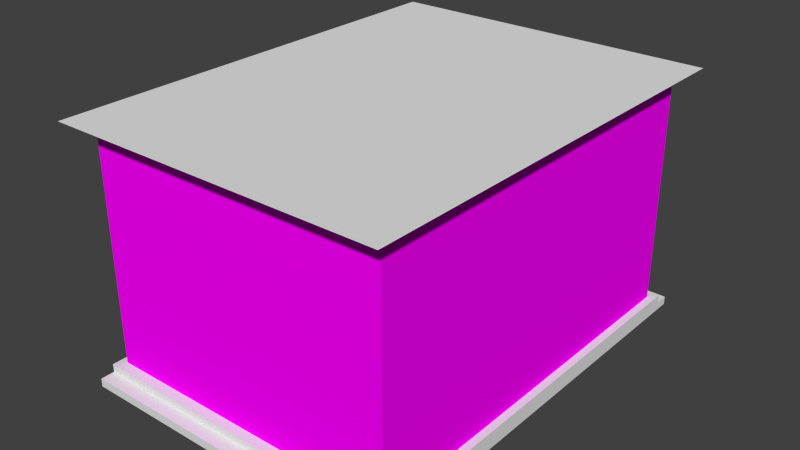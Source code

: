 # Source: MS-Kamin.blend  (saved by Blender 2.76.0; exported with 4.5.12 LTS)
import bpy
from mathutils import Matrix  # noqa: F401  (used for matrix-valued properties, if any)

bpy.ops.wm.read_factory_settings(use_empty=True)
scene = bpy.context.scene
scene.name = 'Scene'

# ---- collections
col_collection_1 = bpy.data.collections.new('Collection 1'); scene.collection.children.link(col_collection_1)

# ---- images (referenced by path relative to the original .blend; pixels are not part of the script)
import os
ASSET_DIR = os.environ.get("B2B_ASSET_DIR", "")  # directory of the original .blend (textures are referenced by path, not embedded)
HERE = os.path.dirname(os.path.abspath(__file__))  # packed textures are extracted next to this script under _unpacked/

def load_image(name, relpath, width, height, colorspace="sRGB"):
    """Load a texture the original file referenced (path relative to the .blend, or extracted next to this script)."""
    p = next((c for c in (os.path.join(HERE, relpath), os.path.join(ASSET_DIR, relpath)) if relpath and os.path.exists(c)), "")
    if p:
        img = bpy.data.images.load(p, check_existing=True)
        img.name = name
    else:  # same state as the original file: an image datablock whose file is absent (Cycles renders it pink)
        img = bpy.data.images.new(name, width, height)
        img.source = "FILE"
        img.filepath = "//" + (relpath or name)
    img.colorspace_settings.name = colorspace
    return img
img_ms_kamin_textur_jpg = load_image('MS-Kamin_Textur.jpg', 'MS-Kamin_Textur.jpg', 1024, 1024, 'sRGB')

# ---- materials (node trees are filled in below, after node groups)
mat_stein = bpy.data.materials.new('stein')
mat_stein.alpha_threshold = 0.0
mat_stein.roughness = 0.5
mat_wei = bpy.data.materials.new('weiß')
mat_wei.alpha_threshold = 0.0
mat_wei.roughness = 0.5

# ---- material node trees
mat_stein.use_nodes = True; mat_stein.node_tree.nodes.clear()
_N = mat_stein.node_tree.nodes; _L = mat_stein.node_tree.links
n0 = _N.new('ShaderNodeOutputMaterial'); n0.name = 'Material Output'; n0.location = (300, 300)
n1 = _N.new('ShaderNodeBsdfDiffuse'); n1.name = 'Diffuse BSDF'; n1.location = (10, 300)
n2 = _N.new('ShaderNodeTexImage'); n2.name = 'Image Texture'; n2.location = (-180, 300)
n2.width = 140
n2.image = img_ms_kamin_textur_jpg
_L.new(n1.outputs[0], n0.inputs[0])
_L.new(n2.outputs[0], n1.inputs[0])
n0.is_active_output = True
mat_wei.use_nodes = True; mat_wei.node_tree.nodes.clear()
_N = mat_wei.node_tree.nodes; _L = mat_wei.node_tree.links
n0 = _N.new('ShaderNodeOutputMaterial'); n0.name = 'Material Output'; n0.location = (300, 300)
n1 = _N.new('ShaderNodeBsdfDiffuse'); n1.name = 'Diffuse BSDF'; n1.location = (10, 300)
_L.new(n1.outputs[0], n0.inputs[0])
n0.is_active_output = True

# ---- world
world_world = bpy.data.worlds.new('World'); scene.world = world_world
world_world.color = (0.05088, 0.05088, 0.05088)
world_world.use_sun_shadow = False
world_world.sun_shadow_jitter_overblur = 0.0
world_world.cycles.sampling_method = 'MANUAL'
world_world.cycles.sample_map_resolution = 256

# ---- meshes
me_plane_003 = bpy.data.meshes.new('Plane.003')
me_plane_003.from_pydata([(-0.9519, 0.893, 0.1035), (-0.9519, -0.893, 0.1035), (-0.9519, 0.893, 1.537), (-0.9519, -0.893, 1.537), (-0.9519, 0.5651, 0.1035), (-0.9519, -0.5651, 0.1035), (-0.9519, 0.5651, 1.537), (-0.9519, -0.5651, 1.537), (-0.9519, -0.893, 1.148), (-0.9519, 0.893, 1.148), (-0.9519, 0.5651, 1.148), (-0.9519, -0.5651, 1.148), (-0.06359, 0.5651, 0.1035), (-0.06359, -0.5651, 0.1035), (-0.06359, 0.5651, 1.148), (-0.06359, -0.5651, 1.148), (-1.0, -1.0, 0.0), (1.0, -1.0, 0.0), (-1.0, 1.0, 0.0), (1.0, 1.0, 0.0), (-1.0, 1.0, 0.05211), (-1.0, -1.0, 0.05211), (1.0, -1.0, 0.05211), (1.0, 1.0, 0.05211), (-1.0, 0.9381, 0.05211), (-1.0, -0.9381, 0.05211), (1.0, -0.9381, 0.05211), (1.0, 0.9381, 0.05211), (-1.0, 0.9381, 0.05211), (-1.0, -0.9381, 0.05211), (1.0, -0.9381, 0.05211), (1.0, 0.9381, 0.05211), (-1.0, 0.9381, 0.1035), (-1.0, -0.9381, 0.1035), (1.0, -0.9381, 0.1035), (1.0, 0.9381, 0.1035), (-0.9519, 0.893, 0.1035), (-0.9519, -0.893, 0.1035), (0.9519, -0.893, 0.1035), (0.9519, 0.893, 0.1035), (-0.9519, 0.893, 1.537), (-0.9519, -0.893, 1.537), (0.9519, -0.893, 1.537), (0.9519, 0.893, 1.537), (-0.993, 0.9315, 1.537), (-0.993, -0.9315, 1.537), (0.993, -0.9315, 1.537), (0.993, 0.9315, 1.537), (-1.061, 0.9949, 1.582), (-1.061, -0.9949, 1.582), (1.061, -0.9949, 1.582), (1.061, 0.9949, 1.582), (-0.9519, 0.893, 0.1035), (-0.9519, -0.893, 0.1035), (-0.9519, 0.893, 1.537), (-0.9519, -0.893, 1.537), (-0.9519, 0.893, 0.1035), (-0.9519, -0.893, 0.1035), (-0.9519, 0.893, 1.537), (-0.9519, -0.893, 1.537), (-0.9519, 0.893, 0.1035), (-0.9519, -0.893, 0.1035), (-0.9519, 0.893, 1.537), (-0.9519, -0.893, 1.537), (-0.9519, 0.893, 0.1035), (-0.9519, -0.893, 0.1035), (-0.9519, 0.893, 1.537), (-0.9519, -0.893, 1.537), (-0.9519, 0.893, 0.1035), (-0.9519, -0.893, 0.1035), (-0.9519, 0.893, 1.537), (-0.9519, -0.893, 1.537)], [], [(4, 5, 13, 12), (0, 4, 10, 9), (5, 1, 8, 11), (12, 13, 15, 14), (11, 10, 14, 15), (10, 4, 12, 14), (5, 11, 15, 13), (11, 8, 3, 7, 6, 2, 9, 10), (16, 18, 19, 17), (23, 20, 24, 27), (19, 18, 20, 23), (16, 17, 22, 21), (17, 19, 23, 22), (18, 16, 21, 20), (26, 27, 31, 30), (21, 22, 26, 25), (22, 23, 27, 26), (20, 21, 25, 24), (28, 29, 33, 32), (24, 25, 29, 28), (27, 24, 28, 31), (25, 26, 30, 29), (35, 32, 36, 39), (31, 28, 32, 35), (29, 30, 34, 33), (30, 31, 35, 34), (38, 39, 43, 42), (33, 34, 38, 37), (34, 35, 39, 38), (32, 33, 37, 36), (43, 40, 44, 47), (40, 36, 52, 54), (39, 36, 40, 43), (37, 38, 42, 41), (45, 46, 50, 49), (41, 42, 46, 45), (42, 43, 47, 46), (40, 41, 45, 44), (49, 50, 51, 48), (46, 47, 51, 50), (44, 45, 49, 48), (47, 44, 48, 51), (54, 52, 56, 58), (36, 37, 53, 52), (37, 41, 55, 53), (41, 40, 54, 55), (57, 59, 63, 61), (55, 54, 58, 59), (53, 55, 59, 57), (52, 53, 57, 56), (61, 63, 67, 65), (56, 57, 61, 60), (58, 56, 60, 62), (59, 58, 62, 63), (66, 64, 68, 70), (60, 61, 65, 64), (62, 60, 64, 66), (63, 62, 66, 67), (67, 66, 70, 71), (65, 67, 71, 69), (64, 65, 69, 68)])
me_plane_003.polygons.foreach_set('material_index', [1, 0, 0, 0, 0, 0, 0, 0, 1, 1, 1, 1, 1, 1, 0, 1, 0, 0, 1, 0, 0, 0, 1, 1, 1, 1, 0, 1, 1, 1, 0, 0, 0, 0, 1, 1, 1, 1, 1, 1, 1, 0, 0, 0, 0, 0, 0, 0, 0, 0, 0, 0, 0, 0, 0, 0, 0, 0, 0, 0, 0])
_uv = me_plane_003.uv_layers.new(name='UVMap')
_uv.uv.foreach_set('vector', [0.7463, 0.9757, 1.466, 0.9757, 1.466, 1.459, 0.7463, 1.459, -0.2349, 0.104, 0.03489, 0.104, 0.03489, 0.7113, -0.2349, 0.7113, 0.9651, 0.104, 1.235, 0.104, 1.235, 0.7113, 0.9651, 0.7113, 0.03489, 0.104, 0.9651, 0.104, 0.9651, 0.7113, 0.03489, 0.7113, 0.7463, 0.4927, 1.466, 0.4927, 1.466, 0.9757, 0.7463, 0.9757, 0.8374, 0.5838, 0.8374, -0.08137, 1.32, -0.08137, 1.32, 0.5838, 1.32, -0.4429, 1.32, 0.2222, 0.8374, 0.2222, 0.8374, -0.4429, 0.9651, 0.7113, 1.235, 0.7113, 1.235, 0.9375, 0.9651, 0.9375, 0.03489, 0.9375, -0.2349, 0.9375, -0.2349, 0.7113, 0.03489, 0.7113, 1.323, 0.04382, -0.323, 0.04382, -0.323, 0.04382, 1.323, 0.04382, -0.323, 0.07411, -0.323, 0.07411, -0.272, 0.07411, -0.2721, 0.07411, -0.323, 0.04382, -0.323, 0.04382, -0.323, 0.07411, -0.323, 0.07411, 1.323, 0.04382, 1.323, 0.04382, 1.323, 0.07411, 1.323, 0.07411, 1.323, 0.04382, -0.323, 0.04382, -0.323, 0.07411, 1.323, 0.07411, -0.323, 0.04382, 1.323, 0.04382, 1.323, 0.07411, -0.323, 0.07411, 1.272, 0.07411, -0.2721, 0.07411, -0.2721, 0.07411, 1.272, 0.07411, 1.323, 0.07411, 1.323, 0.07411, 1.272, 0.07411, 1.272, 0.07411, 1.323, 0.07411, -0.323, 0.07411, -0.2721, 0.07411, 1.272, 0.07411, -0.323, 0.07411, 1.323, 0.07411, 1.272, 0.07411, -0.272, 0.07411, -0.272, 0.07411, 1.272, 0.07411, 1.272, 0.104, -0.272, 0.104, -0.272, 0.07411, 1.272, 0.07411, 1.272, 0.07411, -0.272, 0.07411, -0.2721, 0.07411, -0.272, 0.07411, -0.272, 0.07411, -0.2721, 0.07411, 1.272, 0.07411, 1.272, 0.07411, 1.272, 0.07411, 1.272, 0.07411, -0.2721, 0.104, -0.272, 0.104, -0.2349, 0.104, -0.2349, 0.104, -0.2721, 0.07411, -0.272, 0.07411, -0.272, 0.104, -0.2721, 0.104, 1.272, 0.07411, 1.272, 0.07411, 1.272, 0.104, 1.272, 0.104, 1.272, 0.07411, -0.2721, 0.07411, -0.2721, 0.104, 1.272, 0.104, 1.235, 0.104, -0.2349, 0.104, -0.2349, 0.9375, 1.235, 0.9375, 1.272, 0.104, 1.272, 0.104, 1.235, 0.104, 1.235, 0.104, 1.272, 0.104, -0.2721, 0.104, -0.2349, 0.104, 1.235, 0.104, -0.272, 0.104, 1.272, 0.104, 1.235, 0.104, -0.2349, 0.104, -0.2349, 0.9375, -0.2349, 0.9375, -0.2666, 0.9375, -0.2666, 0.9375, -0.2349, 0.9375, -0.2349, 0.104, -0.2349, 0.104, -0.2349, 0.9375, -0.466, -0.1004, 0.7463, -0.1004, 0.7463, 0.6791, -0.466, 0.6791, 0.7463, 1.459, -0.466, 1.459, -0.466, 0.6791, 0.7463, 0.6791, 1.267, 0.9375, 1.267, 0.9375, 1.319, 0.9634, 1.319, 0.9634, 1.235, 0.9375, 1.235, 0.9375, 1.267, 0.9375, 1.267, 0.9375, 1.235, 0.9375, -0.2349, 0.9375, -0.2666, 0.9375, 1.267, 0.9375, -0.2349, 0.9375, 1.235, 0.9375, 1.267, 0.9375, -0.2666, 0.9375, 1.319, 0.9634, 1.319, 0.9634, -0.3188, 0.9634, -0.3188, 0.9634, 1.267, 0.9375, -0.2666, 0.9375, -0.3188, 0.9634, 1.319, 0.9634, -0.2666, 0.9375, 1.267, 0.9375, 1.319, 0.9634, -0.3188, 0.9634, -0.2666, 0.9375, -0.2666, 0.9375, -0.3188, 0.9634, -0.3188, 0.9634, -0.2349, 0.9375, -0.2349, 0.104, -0.2349, 0.104, -0.2349, 0.9375, -0.2349, 0.104, 1.235, 0.104, 1.235, 0.104, -0.2349, 0.104, 1.235, 0.104, 1.235, 0.9375, 1.235, 0.9375, 1.235, 0.104, 1.235, 0.9375, -0.2349, 0.9375, -0.2349, 0.9375, 1.235, 0.9375, 1.235, 0.104, 1.235, 0.9375, 1.235, 0.9375, 1.235, 0.104, 1.235, 0.9375, -0.2349, 0.9375, -0.2349, 0.9375, 1.235, 0.9375, 1.235, 0.104, 1.235, 0.9375, 1.235, 0.9375, 1.235, 0.104, -0.2349, 0.104, 1.235, 0.104, 1.235, 0.104, -0.2349, 0.104, 1.235, 0.104, 1.235, 0.9375, 1.235, 0.9375, 1.235, 0.104, -0.2349, 0.104, 1.235, 0.104, 1.235, 0.104, -0.2349, 0.104, -0.2349, 0.9375, -0.2349, 0.104, -0.2349, 0.104, -0.2349, 0.9375, 1.235, 0.9375, -0.2349, 0.9375, -0.2349, 0.9375, 1.235, 0.9375, -0.2349, 0.9375, -0.2349, 0.104, -0.2349, 0.104, -0.2349, 0.9375, -0.2349, 0.104, 1.235, 0.104, 1.235, 0.104, -0.2349, 0.104, -0.2349, 0.9375, -0.2349, 0.104, -0.2349, 0.104, -0.2349, 0.9375, 1.235, 0.9375, -0.2349, 0.9375, -0.2349, 0.9375, 1.235, 0.9375, 1.235, 0.9375, -0.2349, 0.9375, -0.2349, 0.9375, 1.235, 0.9375, 1.235, 0.104, 1.235, 0.9375, 1.235, 0.9375, 1.235, 0.104, -0.2349, 0.104, 1.235, 0.104, 1.235, 0.104, -0.2349, 0.104])
me_plane_003.materials.append(mat_stein)
me_plane_003.materials.append(mat_wei)
me_plane_003.use_remesh_preserve_volume = False
me_plane_003.use_remesh_preserve_attributes = False
me_plane_003.use_mirror_vertex_groups = False
me_plane_003.update()

# ---- objects
ob_plane = bpy.data.objects.new('Plane', me_plane_003)

# ---- transforms, parenting, visibility, modifiers, constraints
ob_plane.location = (0.0, 0.0, 0.0)
ob_plane.scale = (1.0, 1.416, 1.0)
ob_plane.lineart.crease_threshold = 0.0

# ---- collection membership
col_collection_1.objects.link(ob_plane)

# ---- scene / render settings (as saved in the file)
scene.frame_start = 1; scene.frame_end = 250; scene.frame_set(1)
scene.render.engine = 'CYCLES'
scene.render.resolution_percentage = 50
scene.render.dither_intensity = 0.0
scene.cycles.use_denoising = False
scene.cycles.samples = 10
scene.cycles.sampling_pattern = 'TABULATED_SOBOL'
scene.cycles.light_sampling_threshold = 0.0
scene.cycles.use_adaptive_sampling = False
scene.cycles.use_light_tree = False
scene.cycles.blur_glossy = 0.0
scene.cycles.pixel_filter_type = 'GAUSSIAN'
scene.cycles.sample_clamp_indirect = 0.0
scene.view_settings.view_transform = 'Standard'
bpy.context.view_layer.update()

# ---- added for rendering (the .blend has no active camera and no usable light): camera, sun
cam_auto = bpy.data.cameras.new('AutoCamera')
cam_auto.lens = 50.0
cam_auto.sensor_width = 36.0
cam_auto.clip_end = 1000.0
ob_auto_camera = bpy.data.objects.new('AutoCamera', cam_auto)
scene.collection.objects.link(ob_auto_camera)
ob_auto_camera.location = (3.5855, -4.3026, 3.65929)
ob_auto_camera.rotation_euler = (1.09748, -7.21219e-08, 0.694738)
scene.camera = ob_auto_camera
light_auto_sun = bpy.data.lights.new('AutoSun', 'SUN')
light_auto_sun.energy = 3.0
light_auto_sun.angle = 0.0523599
ob_auto_sun = bpy.data.objects.new('AutoSun', light_auto_sun)
scene.collection.objects.link(ob_auto_sun)
ob_auto_sun.rotation_euler = (0.872665, 0.174533, 0.523599)
bpy.context.view_layer.update()
